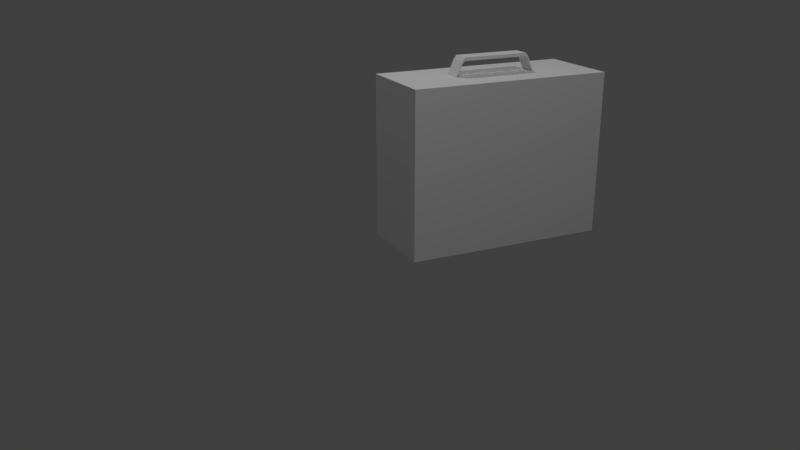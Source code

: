 # Source: medkit_1.blend  (saved by Blender 2.79.0; exported with 4.5.12 LTS)
import bpy
from mathutils import Matrix  # noqa: F401  (used for matrix-valued properties, if any)

bpy.ops.wm.read_factory_settings(use_empty=True)
scene = bpy.context.scene
scene.name = 'Scene'

# ---- collections
col_collection_1 = bpy.data.collections.new('Collection 1'); scene.collection.children.link(col_collection_1)

# ---- world
world_world = bpy.data.worlds.new('World'); scene.world = world_world
world_world.color = (0.05088, 0.05088, 0.05088)
world_world.use_sun_shadow = False
world_world.sun_shadow_jitter_overblur = 0.0
world_world.cycles.sampling_method = 'MANUAL'

# ---- cameras
cam_camera = bpy.data.cameras.new('Camera')
cam_camera.clip_end = 100.0
cam_camera.lens = 35.0
cam_camera.sensor_width = 32.0
cam_camera.sensor_height = 18.0
cam_camera.ortho_scale = 7.314
cam_camera.dof.focus_distance = 0.0
cam_camera.dof.aperture_fstop = 128.0

# ---- lights
light_lamp_001 = bpy.data.lights.new('Lamp.001', 'POINT')
light_lamp_001.transmission_factor = 0.0
light_lamp_001.cutoff_distance = 30.0
light_lamp_001.energy = 100.0
light_lamp_001.shadow_buffer_clip_start = 1.001
light_lamp_001.shadow_soft_size = 0.1
light_lamp_001.shadow_maximum_resolution = 0.006
light_lamp_001.use_absolute_resolution = True
light_lamp = bpy.data.lights.new('Lamp', 'POINT')
light_lamp.transmission_factor = 0.0
light_lamp.cutoff_distance = 30.0
light_lamp.energy = 100.0
light_lamp.shadow_buffer_clip_start = 1.001
light_lamp.shadow_soft_size = 0.1
light_lamp.shadow_maximum_resolution = 0.006
light_lamp.use_absolute_resolution = True

# ---- meshes
me_cube_002 = bpy.data.meshes.new('Cube.002')
me_cube_002.from_pydata([(-0.0807, 0.2182, 0.7655), (-0.0807, 0.2182, 0.7819), (-0.0807, 0.1643, 0.873), (-0.0807, 0.1643, 0.8894), (0.001475, 0.2182, 0.7655), (0.001475, 0.2182, 0.7819), (0.001475, 0.1643, 0.873), (0.001475, 0.1643, 0.8894), (0.001475, 0.177, 0.874), (0.001475, 0.177, 0.8575), (-0.0807, 0.1643, 0.8894), (-0.0807, 0.1643, 0.873), (0.001475, 0.1643, 0.873), (0.001475, 0.1643, 0.8894), (-0.0807, 0.177, 0.8575), (-0.0807, 0.177, 0.874), (-0.0807, -0.2182, 0.7655), (-0.0807, -0.2182, 0.7819), (-0.0807, -0.1643, 0.873), (-0.0807, -0.1643, 0.8894), (0.001475, -0.2182, 0.7655), (0.001475, -0.2182, 0.7819), (0.001475, -0.1643, 0.873), (0.001475, -0.1643, 0.8894), (0.001475, -0.177, 0.874), (0.001475, -0.177, 0.8575), (-0.0807, -0.1643, 0.8894), (-0.0807, -0.1643, 0.873), (0.001475, -0.1643, 0.873), (0.001475, -0.1643, 0.8894), (-0.0807, -0.177, 0.8575), (-0.0807, -0.177, 0.874), (-0.0807, 0.0, 0.873), (-0.0807, 0.0, 0.8894), (0.001475, 0.0, 0.873), (0.001475, 0.0, 0.8894), (-0.2488, -0.5, 0.0), (-0.2488, -0.5, 0.8), (-0.2488, 0.5, 0.0), (-0.2488, 0.5, 0.8), (0.1712, -0.5, 0.0), (0.1712, -0.5, 0.8), (0.1712, 0.5, 0.0), (0.1712, 0.5, 0.8), (0.04908, 0.5, 0.0), (0.04908, 0.5, 0.8), (0.04908, -0.5, 0.0), (0.04908, -0.5, 0.8), (0.02843, 0.5, 0.0), (0.02843, -0.5, 0.8), (0.02843, 0.5, 0.8), (0.02843, -0.5, 0.0)], [], [(32, 33, 3, 2), (8, 9, 4, 5), (12, 11, 14, 9), (9, 14, 0, 4), (14, 15, 1, 0), (11, 10, 15, 14), (13, 12, 9, 8), (15, 8, 5, 1), (7, 6, 12, 13), (6, 2, 11, 12), (0, 1, 5, 4), (10, 13, 8, 15), (3, 7, 13, 10), (2, 3, 10, 11), (7, 3, 33, 35), (2, 6, 34, 32), (6, 7, 35, 34), (32, 18, 19, 33), (24, 21, 20, 25), (28, 25, 30, 27), (25, 20, 16, 30), (30, 16, 17, 31), (27, 30, 31, 26), (29, 24, 25, 28), (31, 17, 21, 24), (23, 29, 28, 22), (22, 28, 27, 18), (16, 20, 21, 17), (26, 31, 24, 29), (19, 26, 29, 23), (18, 27, 26, 19), (23, 35, 33, 19), (18, 32, 34, 22), (22, 34, 35, 23), (36, 37, 39, 38), (44, 45, 43, 42), (42, 43, 41, 40), (51, 49, 37, 36), (44, 42, 40, 46), (50, 39, 37, 49), (43, 45, 47, 41), (48, 44, 46, 51), (40, 41, 47, 46), (48, 50, 45, 44), (38, 39, 50, 48), (38, 48, 51, 36), (45, 50, 49, 47), (46, 47, 49, 51)])
_uv = me_cube_002.uv_layers.new(name='UVMap')
_uv.uv.foreach_set('vector', [1.246, 0.7871, 1.24, 0.7871, 1.24, 0.737, 1.246, 0.737, 1.24, 0.8432, 1.243, 0.8477, 1.244, 0.8784, 1.242, 0.874, 1.24, 0.6714, 1.268, 0.6714, 1.268, 0.6762, 1.24, 0.6762, 1.24, 0.6762, 1.268, 0.6762, 1.268, 0.7042, 1.24, 0.7042, 0.9449, 0.5259, 0.9424, 0.5304, 0.9439, 0.4996, 0.9464, 0.4952, 0.9464, 0.5318, 0.9439, 0.5363, 0.9424, 0.5304, 0.9449, 0.5259, 1.242, 0.8373, 1.244, 0.8417, 1.243, 0.8477, 1.24, 0.8432, 0.9139, 0.559, 0.9424, 0.559, 0.9424, 0.587, 0.9139, 0.587, 0.3601, 0.3538, 0.3601, 0.3538, 0.3601, 0.3538, 0.3601, 0.3538, 0.3601, 0.3538, 0.3601, 0.3538, 0.3601, 0.3538, 0.3601, 0.3538, 0.9139, 0.5921, 0.9139, 0.587, 0.9424, 0.587, 0.9424, 0.5921, 0.9139, 0.5542, 0.9424, 0.5542, 0.9424, 0.559, 0.9139, 0.559, 0.3601, 0.3538, 0.3601, 0.3538, 0.3601, 0.3538, 0.3601, 0.3538, 0.3601, 0.3538, 0.3601, 0.3538, 0.3601, 0.3538, 0.3601, 0.3538, 0.9424, 0.454, 0.9139, 0.454, 0.9139, 0.4039, 0.9424, 0.4039, 0.9139, 0.454, 0.9424, 0.454, 0.9424, 0.5041, 0.9139, 0.5041, 0.9481, 0.454, 0.9424, 0.454, 0.9424, 0.4039, 0.9481, 0.4039, 1.246, 0.7871, 1.246, 0.8373, 1.24, 0.8373, 1.24, 0.7871, 0.9424, 0.4892, 0.9439, 0.4585, 0.9464, 0.454, 0.9449, 0.4847, 1.268, 0.7042, 1.268, 0.7089, 1.24, 0.7089, 1.24, 0.7042, 1.268, 0.7089, 1.268, 0.737, 1.24, 0.737, 1.24, 0.7089, 0.9449, 0.5468, 0.9464, 0.5775, 0.9439, 0.573, 0.9424, 0.5423, 0.9464, 0.5408, 0.9449, 0.5468, 0.9424, 0.5423, 0.9439, 0.5363, 0.9439, 0.4952, 0.9424, 0.4892, 0.9449, 0.4847, 0.9464, 0.4907, 0.9424, 0.5968, 0.9424, 0.6248, 0.9139, 0.6248, 0.9139, 0.5968, 0.3601, 0.3538, 0.3601, 0.3538, 0.3601, 0.3538, 0.3601, 0.3538, 0.3601, 0.3538, 0.3601, 0.3538, 0.3601, 0.3538, 0.3601, 0.3538, 0.9424, 0.6299, 0.9139, 0.6299, 0.9139, 0.6248, 0.9424, 0.6248, 0.9424, 0.5921, 0.9424, 0.5968, 0.9139, 0.5968, 0.9139, 0.5921, 0.3601, 0.3538, 0.3601, 0.3538, 0.3601, 0.3538, 0.3601, 0.3538, 0.3601, 0.3538, 0.3601, 0.3538, 0.3601, 0.3538, 0.3601, 0.3538, 0.9424, 0.3538, 0.9424, 0.4039, 0.9139, 0.4039, 0.9139, 0.3538, 0.9139, 0.5542, 0.9139, 0.5041, 0.9424, 0.5041, 0.9424, 0.5542, 0.9481, 0.3538, 0.9481, 0.4039, 0.9424, 0.4039, 0.9424, 0.3538, 0.9572, 0.9976, 0.0492, 0.9976, 0.0492, -0.002365, 0.9572, -0.002365, 1.198, 0.9154, 1.198, 0.6714, 1.24, 0.6714, 1.24, 0.9154, 0.9556, 1.004, 0.04761, 1.004, 0.04761, 0.003984, 0.9556, 0.003984, 0.9987, 0.9154, 0.9987, 0.6714, 1.095, 0.6714, 1.095, 0.9154, 0.907, 0.6714, 0.9493, 0.6714, 0.9493, 0.9764, 0.907, 0.9764, 0.7545, 0.9764, 0.6585, 0.9764, 0.6585, 0.6714, 0.7545, 0.6714, 0.8039, 0.9764, 0.7616, 0.9764, 0.7616, 0.6714, 0.8039, 0.6714, 0.8999, 0.6714, 0.907, 0.6714, 0.907, 0.9764, 0.8999, 0.9764, 0.9493, 0.9154, 0.9493, 0.6714, 0.9916, 0.6714, 0.9916, 0.9154, 1.191, 0.9154, 1.191, 0.6714, 1.198, 0.6714, 1.198, 0.9154, 1.095, 0.9154, 1.095, 0.6714, 1.191, 0.6714, 1.191, 0.9154, 0.8039, 0.6714, 0.8999, 0.6714, 0.8999, 0.9764, 0.8039, 0.9764, 0.7616, 0.9764, 0.7545, 0.9764, 0.7545, 0.6714, 0.7616, 0.6714, 0.9916, 0.9154, 0.9916, 0.6714, 0.9987, 0.6714, 0.9987, 0.9154])
me_cube_002.use_remesh_preserve_volume = False
me_cube_002.use_remesh_preserve_attributes = False
me_cube_002.use_mirror_vertex_groups = False
me_cube_002.update()

# ---- objects
ob_cube_001 = bpy.data.objects.new('Cube.001', me_cube_002)
ob_lamp_001 = bpy.data.objects.new('Lamp.001', light_lamp_001)
ob_lamp = bpy.data.objects.new('Lamp', light_lamp)
ob_camera = bpy.data.objects.new('Camera', cam_camera)

# ---- transforms, parenting, visibility, modifiers, constraints
ob_cube_001.location = (0.03875, 0.0, 0.0)
ob_cube_001.lineart.crease_threshold = 0.0
ob_lamp_001.location = (2.098, -0.7698, 3.688)
ob_lamp_001.rotation_euler = (0.6503, 0.05522, 1.866)
ob_lamp_001.lock_rotations_4d = False
ob_lamp_001.empty_display_type = 'ARROWS'
ob_lamp_001.color = (0.0, 0.0, 0.0, 0.0)
ob_lamp_001.lineart.crease_threshold = 0.0
ob_lamp.location = (-1.603, -0.9178, 4.019)
ob_lamp.rotation_euler = (0.6503, 0.05522, 1.866)
ob_lamp.lock_rotations_4d = False
ob_lamp.empty_display_type = 'ARROWS'
ob_lamp.color = (0.0, 0.0, 0.0, 0.0)
ob_lamp.lineart.crease_threshold = 0.0
ob_camera.location = (3.545, -2.146, 1.54)
ob_camera.rotation_euler = (1.221, -2.752e-06, 1.13)
ob_camera.lock_rotations_4d = False
ob_camera.empty_display_type = 'ARROWS'
ob_camera.color = (0.0, 0.0, 0.0, 0.0)
ob_camera.display_type = 'WIRE'
ob_camera.lineart.crease_threshold = 0.0

# ---- collection membership
col_collection_1.objects.link(ob_cube_001)
col_collection_1.objects.link(ob_lamp_001)
col_collection_1.objects.link(ob_lamp)
col_collection_1.objects.link(ob_camera)

# ---- scene / render settings (as saved in the file)
scene.camera = ob_camera
scene.frame_start = 1; scene.frame_end = 250; scene.frame_set(159)
scene.render.engine = 'BLENDER_EEVEE_NEXT'
scene.render.resolution_percentage = 50
scene.render.dither_intensity = 0.0
scene.cycles.use_denoising = False
scene.cycles.samples = 128
scene.cycles.sampling_pattern = 'TABULATED_SOBOL'
scene.cycles.use_adaptive_sampling = False
scene.cycles.use_light_tree = False
scene.cycles.blur_glossy = 0.0
scene.cycles.sample_clamp_indirect = 0.0
scene.view_settings.view_transform = 'Standard'
bpy.context.view_layer.update()

